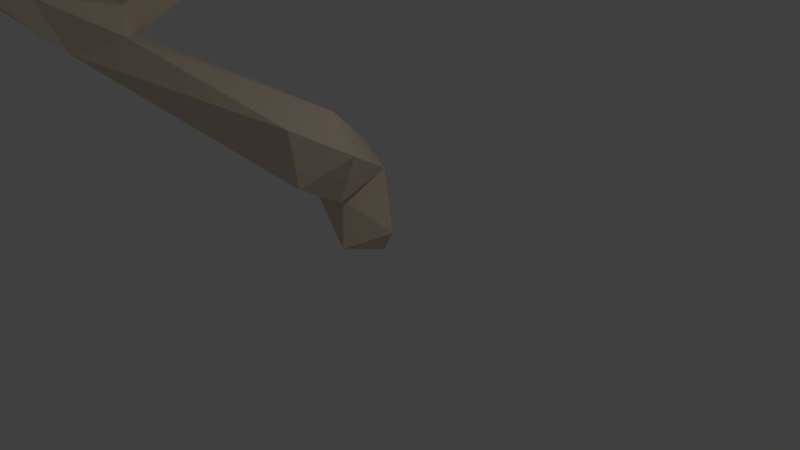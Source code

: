 # Source: Low_poly_tree_no_leaf.blend  (saved by Blender 2.79.0; exported with 4.5.12 LTS)
import bpy
from mathutils import Matrix  # noqa: F401  (used for matrix-valued properties, if any)

bpy.ops.wm.read_factory_settings(use_empty=True)
scene = bpy.context.scene
scene.name = 'Scene'

# ---- collections
col_collection_1 = bpy.data.collections.new('Collection 1'); scene.collection.children.link(col_collection_1)

# ---- materials (node trees are filled in below, after node groups)
mat_material = bpy.data.materials.new('Material')
mat_material.alpha_threshold = 0.0
mat_material.use_transparent_shadow = False
mat_material.diffuse_color = (0.7579, 0.6308, 0.4798, 1.0)
mat_material.roughness = 0.5
mat_material.line_color = (0.0, 0.0, 0.0, 1.0)

# ---- material node trees

# ---- world
world_world = bpy.data.worlds.new('World'); scene.world = world_world
world_world.color = (0.05088, 0.05088, 0.05088)
world_world.use_sun_shadow = False
world_world.sun_shadow_jitter_overblur = 0.0
world_world.cycles.sampling_method = 'MANUAL'

# ---- cameras
cam_camera = bpy.data.cameras.new('Camera')
cam_camera.clip_end = 100.0
cam_camera.lens = 35.0
cam_camera.sensor_width = 32.0
cam_camera.sensor_height = 18.0
cam_camera.ortho_scale = 7.314
cam_camera.dof.focus_distance = 0.0
cam_camera.dof.aperture_fstop = 128.0

# ---- lights
light_lamp = bpy.data.lights.new('Lamp', 'POINT')
light_lamp.transmission_factor = 0.0
light_lamp.cutoff_distance = 30.0
light_lamp.energy = 100.0
light_lamp.shadow_buffer_clip_start = 1.001
light_lamp.shadow_soft_size = 0.1
light_lamp.shadow_maximum_resolution = 0.006
light_lamp.use_absolute_resolution = True

# ---- meshes
me_cube = bpy.data.meshes.new('Cube')
me_cube.from_pydata([(-2.568, -4.299, 4.415), (-1.816, -3.013, 3.429), (-2.079, -2.826, 3.487), (-2.234, -3.005, 3.252), (0.2987, 0.1339, 0.3662), (-0.2408, 0.6155, 0.168), (0.3853, -0.7438, 1.092), (-0.6955, 0.5798, 1.213), (-1.055, 0.1216, 1.044), (-1.305, -2.256, 2.958), (0.07975, -1.157, 1.328), (0.1712, -0.6446, 2.115), (-0.2952, -0.903, 1.584), (-4.063, 1.538, 5.25), (-4.012, 1.487, 5.151), (-2.824, -6.343, 4.626), (-2.983, -2.401, 5.207), (-2.506, -4.434, 4.4), (-2.547, -4.51, 4.599), (-3.775, -5.028, 5.203), (-3.032, -2.641, 5.316), (-3.113, -2.441, 5.45), (-3.434, -1.889, 6.065), (-3.681, -1.489, 6.207), (-3.478, -1.464, 6.332), (-1.433, -0.199, 3.773), (-3.594, 1.507, 5.165), (-3.872, 1.419, 5.189), (-2.582, 1.617, 5.023), (-1.953, -1.943, 2.875), (-2.014, -2.137, 3.323), (-1.914, -0.4657, 3.918), (0.6766, -0.7739, 1.758), (0.2969, -1.371, 2.107), (-1.749, -2.105, 2.563), (-0.1986, -0.2468, 0.7857), (-2.554, -4.312, 4.629), (-2.861, 0.93, 4.266), (-1.616, -2.01, 2.897), (-1.595, -2.124, 3.24), (-1.783, -0.2716, 3.602), (-0.5027, -0.004952, -0.1039), (-0.03547, 0.2977, -0.05721), (-0.08363, -0.3552, 0.1631), (-2.875, -6.543, 5.632), (-2.776, -6.437, 5.656), (-1.457, -6.268, 5.125), (-3.867, -5.687, 5.796), (-3.468, -3.874, 6.748), (-3.57, -2.431, 7.207), (-3.4, -2.529, 7.117), (-3.599, -0.5609, 6.869), (-3.456, -0.6621, 6.975), (-1.611, 2.404, 5.484), (-1.651, 2.52, 5.651), (-4.568, 1.886, 6.224), (-4.404, 1.853, 6.308), (-3.894, -0.2457, 5.35), (-3.797, -0.2257, 5.526), (0.3715, -1.317, 1.426), (-1.706, -2.744, 2.789), (-0.1278, 0.3903, 1.044), (-0.9372, -0.1814, 0.8335), (-2.372, -4.412, 4.432), (-2.384, -4.359, 4.559), (-2.947, -6.289, 4.793), (-2.701, -6.607, 5.599), (-2.725, -6.183, 4.67), (-2.701, -6.36, 4.802), (-2.78, -6.193, 4.81), (-3.901, -4.94, 5.208), (-3.823, -4.871, 5.35), (-3.716, -4.988, 5.313), (-2.439, -4.152, 4.471), (-3.337, -2.986, 5.669), (-3.148, -2.45, 5.254), (-3.447, -2.909, 5.723), (-3.358, -2.862, 5.831), (-3.242, -2.906, 5.744), (-3.514, -1.905, 5.692), (-2.941, -2.519, 5.343), (-3.394, -1.721, 5.687), (-3.648, -1.921, 6.208), (-3.341, -1.631, 6.149), (-1.547, -0.4122, 4.075), (-3.842, 1.641, 5.02), (-2.802, 1.187, 4.835), (-2.9, 1.152, 5.091), (-2.898, 1.501, 5.192), (-3.961, 1.668, 5.46), (-4.01, 1.494, 5.343), (-3.87, 1.41, 5.324)], [], [(3, 2, 30), (1, 64, 63), (1, 63, 60), (60, 63, 17), (41, 62, 8), (43, 35, 62), (62, 41, 43), (5, 61, 4), (5, 4, 42), (12, 62, 10), (12, 11, 8), (6, 35, 61), (34, 10, 60), (11, 38, 9), (79, 22, 82), (33, 9, 60), (11, 9, 33), (60, 9, 1), (33, 59, 32), (13, 85, 14), (27, 87, 88), (23, 79, 82), (23, 83, 24), (44, 66, 45), (64, 1, 2, 73), (67, 63, 69), (15, 44, 65), (44, 15, 66), (17, 19, 70), (70, 0, 17), (71, 36, 0), (18, 72, 19), (16, 80, 73), (83, 80, 16), (83, 16, 81), (82, 49, 23), (83, 81, 52), (83, 52, 24), (86, 25, 37), (84, 86, 87), (14, 31, 27), (87, 86, 53), (88, 87, 54), (13, 55, 85), (56, 90, 89), (56, 89, 85), (85, 55, 56), (55, 90, 56), (27, 57, 14), (31, 29, 30), (38, 25, 39), (84, 31, 30), (34, 29, 38), (37, 28, 86), (73, 2, 3, 0), (0, 3, 60, 17), (5, 41, 8, 7), (5, 7, 61), (61, 7, 11, 32), (4, 61, 35), (4, 35, 43), (41, 5, 42), (6, 59, 10), (10, 62, 6), (6, 32, 59), (6, 61, 32), (38, 11, 12, 34), (12, 8, 62), (35, 6, 62), (8, 11, 7), (10, 59, 60), (34, 12, 10), (33, 60, 59), (26, 27, 88), (1, 39, 30, 2), (29, 34, 3), (29, 3, 30), (33, 32, 11), (85, 37, 14), (26, 89, 91), (85, 28, 37), (3, 34, 60), (42, 43, 41), (42, 4, 43), (88, 28, 85, 26), (65, 18, 17, 15), (9, 38, 39), (39, 1, 9), (81, 79, 23), (85, 89, 26), (36, 18, 64), (89, 90, 91), (67, 15, 17, 63), (18, 65, 69, 64), (69, 65, 44, 45), (69, 63, 64), (68, 66, 15), (66, 68, 69, 45), (72, 18, 36, 71), (15, 67, 46), (46, 68, 15), (46, 69, 68), (67, 69, 46), (0, 70, 71), (75, 16, 73, 0), (18, 19, 17), (70, 19, 47), (71, 70, 47), (47, 72, 71), (47, 19, 72), (20, 36, 64, 80), (73, 80, 64), (75, 0, 36, 20), (74, 20, 80, 78), (20, 74, 75), (78, 80, 21, 77), (75, 76, 77, 21), (74, 76, 75), (81, 16, 75, 79), (48, 76, 74), (48, 77, 76), (48, 78, 77), (48, 74, 78), (80, 83, 22, 21), (21, 22, 79, 75), (84, 87, 27, 31), (22, 50, 82), (23, 49, 83), (83, 50, 22), (49, 82, 50), (50, 83, 49), (81, 23, 51), (52, 81, 51), (52, 23, 24), (51, 23, 52), (37, 25, 40), (86, 84, 25), (40, 31, 14, 37), (13, 57, 58, 90), (26, 91, 27), (28, 53, 86), (53, 28, 54), (54, 87, 53), (28, 88, 54), (55, 13, 90), (90, 58, 91), (91, 58, 27), (38, 29, 40, 25), (57, 13, 14), (58, 57, 27), (39, 25, 84), (30, 39, 84), (31, 40, 29)])
me_cube.materials.append(mat_material)
me_cube.use_remesh_preserve_volume = False
me_cube.use_remesh_preserve_attributes = False
me_cube.use_mirror_vertex_groups = False
me_cube.update()

# ---- objects
ob_cube = bpy.data.objects.new('Cube', me_cube)
ob_lamp = bpy.data.objects.new('Lamp', light_lamp)
ob_camera = bpy.data.objects.new('Camera', cam_camera)

# ---- transforms, parenting, visibility, modifiers, constraints
ob_cube.location = (0.0, 0.0, 0.0)
ob_cube.lock_rotations_4d = False
ob_cube.empty_display_type = 'ARROWS'
ob_cube.lineart.crease_threshold = 0.0
ob_lamp.location = (4.076, 1.005, 5.904)
ob_lamp.rotation_euler = (0.6503, 0.05522, 1.866)
ob_lamp.lock_rotations_4d = False
ob_lamp.empty_display_type = 'ARROWS'
ob_lamp.color = (0.0, 0.0, 0.0, 0.0)
ob_lamp.lineart.crease_threshold = 0.0
ob_camera.location = (7.481, -6.508, 5.344)
ob_camera.rotation_euler = (1.109, 0.0, 0.8149)
ob_camera.lock_rotations_4d = False
ob_camera.empty_display_type = 'ARROWS'
ob_camera.color = (0.0, 0.0, 0.0, 0.0)
ob_camera.display_type = 'WIRE'
ob_camera.lineart.crease_threshold = 0.0

# ---- collection membership
col_collection_1.objects.link(ob_cube)
col_collection_1.objects.link(ob_lamp)
col_collection_1.objects.link(ob_camera)

# ---- scene / render settings (as saved in the file)
scene.camera = ob_camera
scene.frame_start = 1; scene.frame_end = 250; scene.frame_set(1)
scene.render.engine = 'BLENDER_EEVEE_NEXT'
scene.render.resolution_percentage = 50
scene.render.dither_intensity = 0.0
scene.cycles.use_denoising = False
scene.cycles.samples = 128
scene.cycles.sampling_pattern = 'TABULATED_SOBOL'
scene.cycles.use_adaptive_sampling = False
scene.cycles.use_light_tree = False
scene.cycles.blur_glossy = 0.0
scene.cycles.sample_clamp_indirect = 0.0
scene.view_settings.view_transform = 'Standard'
bpy.context.view_layer.update()
